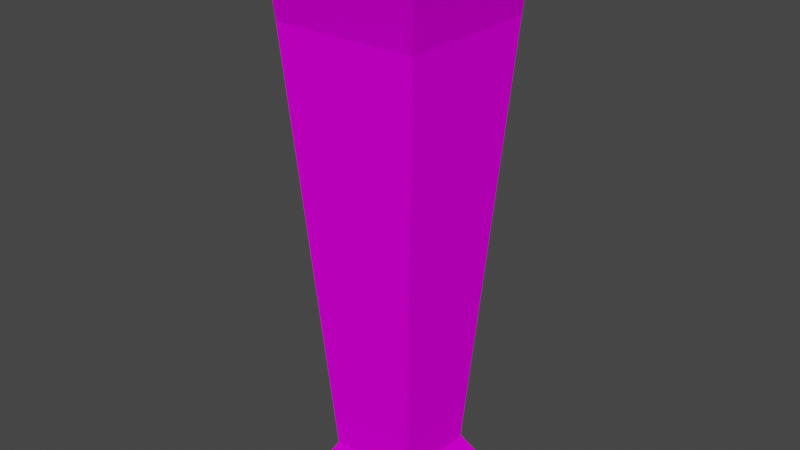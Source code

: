 # Source: torch.blend  (saved by Blender 3.6.13; exported with 4.5.12 LTS)
import bpy
from mathutils import Matrix  # noqa: F401  (used for matrix-valued properties, if any)

bpy.ops.wm.read_factory_settings(use_empty=True)
scene = bpy.context.scene
scene.name = 'Scene'

# ---- collections
col_collection = bpy.data.collections.new('Collection'); scene.collection.children.link(col_collection)

# ---- images (referenced by path relative to the original .blend; pixels are not part of the script)
import os
ASSET_DIR = os.environ.get("B2B_ASSET_DIR", "")  # directory of the original .blend (textures are referenced by path, not embedded)
HERE = os.path.dirname(os.path.abspath(__file__))  # packed textures are extracted next to this script under _unpacked/

def load_image(name, relpath, width, height, colorspace="sRGB"):
    """Load a texture the original file referenced (path relative to the .blend, or extracted next to this script)."""
    p = next((c for c in (os.path.join(HERE, relpath), os.path.join(ASSET_DIR, relpath)) if relpath and os.path.exists(c)), "")
    if p:
        img = bpy.data.images.load(p, check_existing=True)
        img.name = name
    else:  # same state as the original file: an image datablock whose file is absent (Cycles renders it pink)
        img = bpy.data.images.new(name, width, height)
        img.source = "FILE"
        img.filepath = "//" + (relpath or name)
    img.colorspace_settings.name = colorspace
    return img
img_golden_panel_png = load_image('golden_panel.png', 'golden_panel.png', 1024, 1024, 'sRGB')
img_rusty_grid_png = load_image('rusty_grid.png', 'rusty_grid.png', 1024, 1024, 'sRGB')

# ---- materials (node trees are filled in below, after node groups)
mat_golden_panel = bpy.data.materials.new('golden_panel')
mat_golden_panel.use_transparent_shadow = False
mat_transparent_grid = bpy.data.materials.new('[transparent]grid')
mat_transparent_grid.use_backface_culling = True
mat_transparent_grid.use_transparent_shadow = False

# ---- material node trees
mat_golden_panel.use_nodes = True; mat_golden_panel.node_tree.nodes.clear()
_N = mat_golden_panel.node_tree.nodes; _L = mat_golden_panel.node_tree.links
n0 = _N.new('ShaderNodeBsdfPrincipled'); n0.name = 'Principled BSDF'; n0.location = (10, 300)
n0.distribution = 'GGX'
n0.subsurface_method = 'RANDOM_WALK_SKIN'
n0.inputs[2].default_value = 1.0
n0.inputs[3].default_value = 1.45
n0.inputs[13].default_value = 0.0
n0.inputs[27].default_value = (0.0, 0.0, 0.0, 1.0)
n0.inputs[28].default_value = 1.0
n1 = _N.new('ShaderNodeOutputMaterial'); n1.name = 'Material Output'; n1.location = (300, 300)
n2 = _N.new('ShaderNodeTexImage'); n2.name = 'Image Texture'; n2.location = (-280, 280)
n2.image = img_golden_panel_png
_L.new(n0.outputs[0], n1.inputs[0])
_L.new(n2.outputs[0], n0.inputs[0])
n1.is_active_output = True
mat_transparent_grid.use_nodes = True; mat_transparent_grid.node_tree.nodes.clear()
_N = mat_transparent_grid.node_tree.nodes; _L = mat_transparent_grid.node_tree.links
n0 = _N.new('ShaderNodeBsdfPrincipled'); n0.name = 'Principled BSDF'; n0.location = (10, 300)
n0.distribution = 'GGX'
n0.subsurface_method = 'RANDOM_WALK_SKIN'
n0.inputs[2].default_value = 1.0
n0.inputs[3].default_value = 1.45
n0.inputs[13].default_value = 0.0
n0.inputs[27].default_value = (0.0, 0.0, 0.0, 1.0)
n0.inputs[28].default_value = 1.0
n1 = _N.new('ShaderNodeOutputMaterial'); n1.name = 'Material Output'; n1.location = (300, 300)
n2 = _N.new('ShaderNodeTexImage'); n2.name = 'Image Texture'; n2.location = (-280, 280)
n2.image = img_rusty_grid_png
n3 = _N.new('ShaderNodeTexImage'); n3.name = 'Image Texture.001'; n3.location = (-280, -120)
n3.image = img_rusty_grid_png
_L.new(n0.outputs[0], n1.inputs[0])
_L.new(n2.outputs[0], n0.inputs[0])
_L.new(n3.outputs[1], n0.inputs[4])
n1.is_active_output = True

# ---- world
world_world = bpy.data.worlds.new('World'); scene.world = world_world
world_world.use_nodes = True; world_world.node_tree.nodes.clear()
_N = world_world.node_tree.nodes; _L = world_world.node_tree.links
n0 = _N.new('ShaderNodeOutputWorld'); n0.name = 'World Output'; n0.location = (300, 300)
n1 = _N.new('ShaderNodeBackground'); n1.name = 'Background'; n1.location = (10, 300)
n1.inputs[0].default_value = (0.05088, 0.05088, 0.05088, 1.0)
_L.new(n1.outputs[0], n0.inputs[0])
n0.is_active_output = True
world_world.color = (0.05088, 0.05088, 0.05088)
world_world.use_sun_shadow = False
world_world.sun_shadow_jitter_overblur = 0.0

# ---- meshes
me_plane = bpy.data.meshes.new('Plane')
me_plane.from_pydata([(-0.2, -0.2, 2.0), (0.2, -0.2, 2.0), (-0.2, 0.2, 2.0), (0.2, 0.2, 2.0), (0.18, 0.18, 0.2), (-0.18, 0.18, 0.2), (0.18, -0.18, 0.2), (-0.18, -0.18, 0.2), (0.288, 0.288, 0.0), (-0.288, 0.288, 0.0), (0.288, -0.288, 0.0), (-0.288, -0.288, 0.0), (-0.3, -0.3, 2.0), (0.3, -0.3, 2.0), (0.3, 0.3, 2.0), (-0.3, 0.3, 2.0), (-0.18, -0.18, 1.8), (0.18, -0.18, 1.8), (0.18, 0.18, 1.8), (-0.18, 0.18, 1.8)], [], [(2, 0, 16, 19), (4, 5, 15, 14), (7, 6, 13, 12), (6, 4, 14, 13), (7, 5, 9, 11), (5, 7, 12, 15), (11, 9, 8, 10), (4, 6, 10, 8), (6, 7, 11, 10), (5, 4, 8, 9), (1, 0, 12, 13), (2, 3, 14, 15), (0, 2, 15, 12), (3, 1, 13, 14), (16, 17, 18, 19), (0, 1, 17, 16), (1, 3, 18, 17), (3, 2, 19, 18)])
_uv = me_plane.uv_layers.new(name='UVMap')
_uv.uv.foreach_set('vector', [0.125, 0.75, 0.25, 0.75, 0.25, 0.875, 0.125, 0.875, 0.0, 0.0, 1.0, 0.0, 1.0, 1.0, 0.0, 1.0, 0.0, 0.0, 1.0, 0.0, 1.0, 1.0, 0.0, 1.0, 0.0, 0.0, 1.0, 0.0, 1.0, 1.0, 0.0, 1.0, 0.0, 0.0, 1.0, 0.0, 1.0, 1.0, 0.0, 1.0, 0.0, 0.0, 1.0, 0.0, 1.0, 1.0, 0.0, 1.0, 0.0, 0.0, 1.0, 0.0, 1.0, 1.0, 0.0, 1.0, 0.0, 0.0, 1.0, 0.0, 1.0, 1.0, 0.0, 1.0, 0.0, 0.0, 1.0, 0.0, 1.0, 1.0, 0.0, 1.0, 0.0, 0.0, 1.0, 0.0, 1.0, 1.0, 0.0, 1.0, 0.125, 0.125, 0.25, 0.125, 0.25, 0.25, 0.125, 0.25, 0.125, 0.125, 0.25, 0.125, 0.25, 0.25, 0.125, 0.25, 0.125, 0.125, 0.25, 0.125, 0.25, 0.25, 0.125, 0.25, 0.125, 0.125, 0.25, 0.125, 0.25, 0.25, 0.125, 0.25, 0.125, 0.75, 0.25, 0.75, 0.25, 0.875, 0.125, 0.875, 0.125, 0.75, 0.25, 0.75, 0.25, 0.875, 0.125, 0.875, 0.125, 0.75, 0.25, 0.75, 0.25, 0.875, 0.125, 0.875, 0.125, 0.75, 0.25, 0.75, 0.25, 0.875, 0.125, 0.875])
me_plane.materials.append(mat_golden_panel)
me_plane.update()
me_plane_001 = bpy.data.meshes.new('Plane.001')
me_plane_001.from_pydata([(-0.3, -0.3, 2.0), (0.3, -0.3, 2.0), (0.3, 0.3, 2.0), (-0.3, 0.3, 2.0), (-0.33, -0.33, 2.4), (0.33, -0.33, 2.4), (0.33, 0.33, 2.4), (-0.33, 0.33, 2.4), (-0.3, -0.3, 2.0), (0.3, -0.3, 2.0), (0.3, 0.3, 2.0), (-0.3, 0.3, 2.0), (-0.33, -0.33, 2.4), (0.33, -0.33, 2.4), (0.33, 0.33, 2.4), (-0.33, 0.33, 2.4)], [], [(2, 6, 5, 1), (0, 4, 7, 3), (1, 5, 4, 0), (3, 7, 6, 2), (10, 9, 13, 14), (8, 11, 15, 12), (9, 8, 12, 13), (11, 10, 14, 15)])
_uv = me_plane_001.uv_layers.new(name='UVMap')
_uv.uv.foreach_set('vector', [-0.25, 0.0, -0.25, 1.0, 1.25, 1.0, 1.25, 0.0, -0.25, 0.0, -0.25, 1.0, 1.25, 1.0, 1.25, 0.0, -0.25, 0.0, -0.25, 1.0, 1.25, 1.0, 1.25, 0.0, -0.25, 0.0, -0.25, 1.0, 1.25, 1.0, 1.25, 0.0, -0.25, 0.0, 1.25, 0.0, 1.25, 1.0, -0.25, 1.0, -0.25, 0.0, 1.25, 0.0, 1.25, 1.0, -0.25, 1.0, -0.25, 0.0, 1.25, 0.0, 1.25, 1.0, -0.25, 1.0, -0.25, 0.0, 1.25, 0.0, 1.25, 1.0, -0.25, 1.0])
me_plane_001.materials.append(mat_transparent_grid)
me_plane_001.update()

# ---- objects
ob_plane = bpy.data.objects.new('Plane', me_plane)
ob_plane_001 = bpy.data.objects.new('Plane.001', me_plane_001)

# ---- transforms, parenting, visibility, modifiers, constraints
ob_plane.location = (0.0, 0.0, 0.0)
ob_plane_001.location = (0.0, 0.0, 0.0)

# ---- collection membership
col_collection.objects.link(ob_plane)
col_collection.objects.link(ob_plane_001)

# ---- scene / render settings (as saved in the file)
scene.frame_start = 1; scene.frame_end = 250; scene.frame_set(30)
scene.render.engine = 'BLENDER_EEVEE_NEXT'
scene.cycles.sampling_pattern = 'TABULATED_SOBOL'
scene.view_settings.view_transform = 'Filmic'
bpy.context.view_layer.update()

# ---- added for rendering (the .blend has no active camera and no usable light): camera, sun
cam_auto = bpy.data.cameras.new('AutoCamera')
cam_auto.lens = 50.0
cam_auto.sensor_width = 36.0
cam_auto.clip_end = 1000.0
ob_auto_camera = bpy.data.objects.new('AutoCamera', cam_auto)
scene.collection.objects.link(ob_auto_camera)
ob_auto_camera.location = (2.38256, -2.85907, 3.10605)
ob_auto_camera.rotation_euler = (1.09748, -7.21219e-08, 0.694738)
scene.camera = ob_auto_camera
light_auto_sun = bpy.data.lights.new('AutoSun', 'SUN')
light_auto_sun.energy = 3.0
light_auto_sun.angle = 0.0523599
ob_auto_sun = bpy.data.objects.new('AutoSun', light_auto_sun)
scene.collection.objects.link(ob_auto_sun)
ob_auto_sun.rotation_euler = (0.872665, 0.174533, 0.523599)
bpy.context.view_layer.update()
